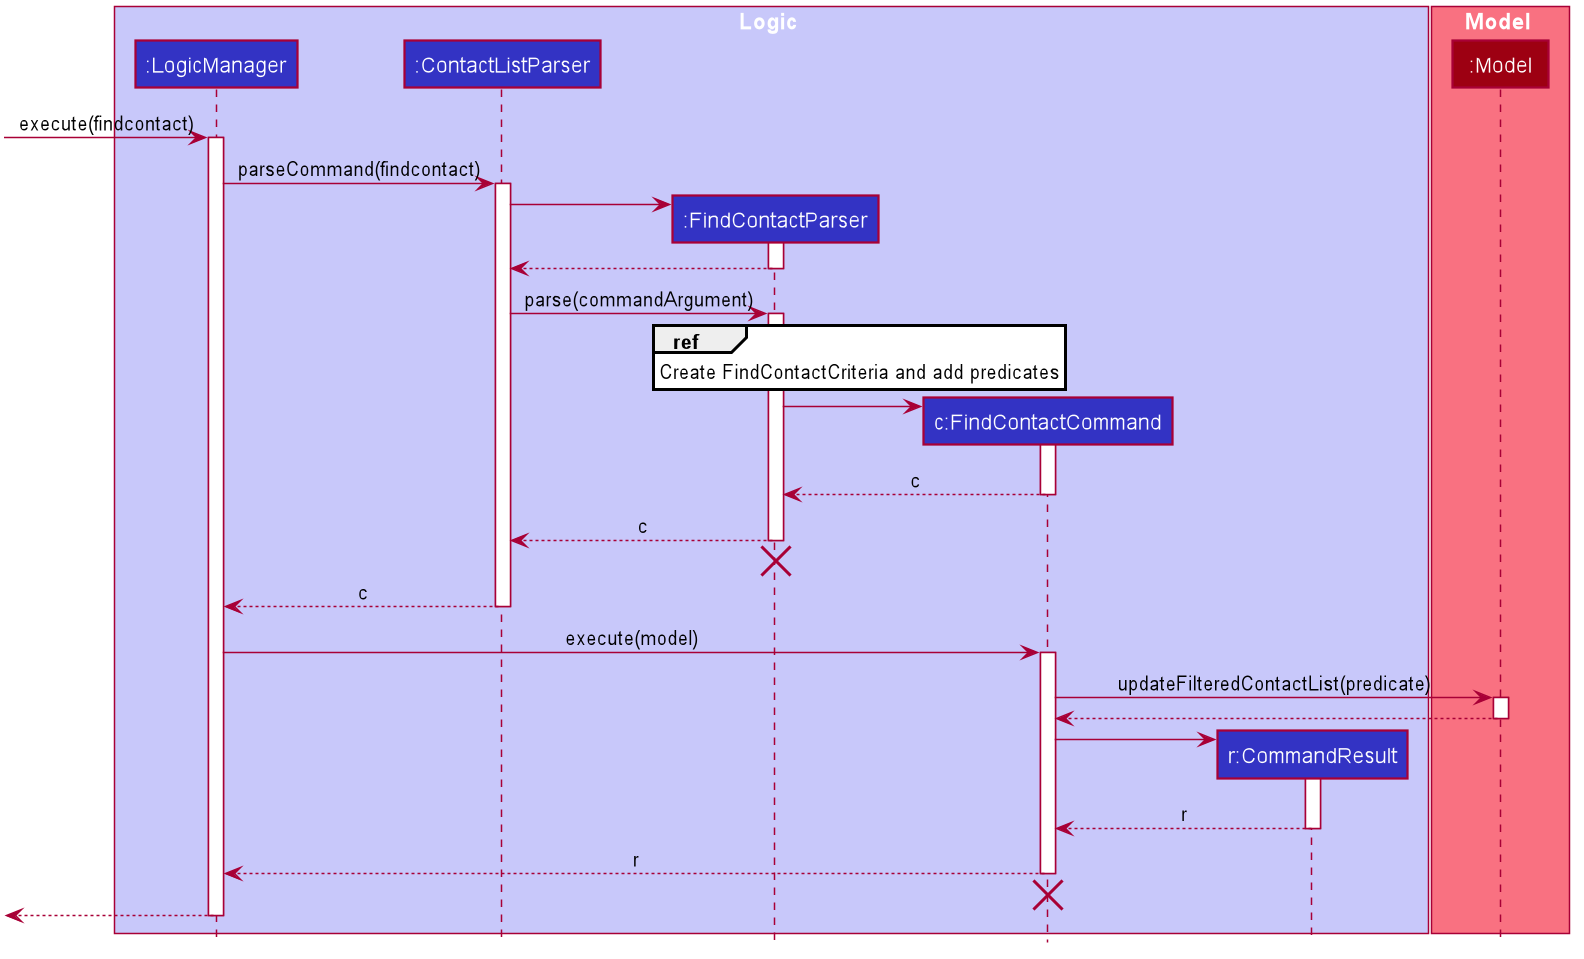

The diagram above was rendered by PlantUML. Its source (embedded in the PNG):
@startuml








skinparam BackgroundColor #FFFFFFF

skinparam Shadowing false

skinparam Class {
    FontColor #FFFFFF
    BorderThickness 1
    BorderColor #FFFFFF
    StereotypeFontColor #FFFFFF
    FontName Arial
}

skinparam Actor {
    BorderColor #000000
    Color #000000
    FontName Arial
}

skinparam Sequence {
    MessageAlign center
    BoxFontSize 15
    BoxPadding 0
    BoxFontColor #FFFFFF
    FontName Arial
}

skinparam Participant {
    FontColor #FFFFFFF
    Padding 20
}

skinparam MinClassWidth 50
skinparam ParticipantPadding 10
skinparam Shadowing false
skinparam DefaultTextAlignment center
skinparam packageStyle Rectangle

hide footbox
hide members
hide circle

box Logic #C8C8FA
participant ":LogicManager" as LogicManager #3333C4
participant ":ContactListParser" as ContactListParser #3333C4
participant ":FindContactParser" as FindContactParser #3333C4
participant "c:FindContactCommand" as FindContactCommand #3333C4
participant "r:CommandResult" as CommandResult #3333C4
end box

box Model #F97181
participant ":Model" as Model #9D0012
end box

[-> LogicManager : execute(findcontact)
activate LogicManager

LogicManager -> ContactListParser : parseCommand(findcontact)
activate ContactListParser

create FindContactParser
ContactListParser -> FindContactParser
activate FindContactParser

FindContactParser --> ContactListParser
deactivate FindContactParser

ContactListParser -> FindContactParser :parse(commandArgument)
activate FindContactParser

ref over FindContactParser: Create FindContactCriteria and add predicates

create FindContactCommand
FindContactParser -> FindContactCommand
activate FindContactCommand

FindContactCommand --> FindContactParser: c
deactivate FindContactCommand

FindContactParser --> ContactListParser: c
deactivate FindContactParser

FindContactParser -[hidden]-> FindContactCommand
destroy FindContactParser

ContactListParser --> LogicManager: c
deactivate ContactListParser

LogicManager -> FindContactCommand : execute(model)
activate FindContactCommand

FindContactCommand -> Model : updateFilteredContactList(predicate)
activate Model

Model --> FindContactCommand
deactivate Model

create CommandResult
FindContactCommand -> CommandResult
activate CommandResult

CommandResult --> FindContactCommand: r
deactivate CommandResult

FindContactCommand --> LogicManager: r
deactivate FindContactCommand

FindContactCommand -[hidden]-> LogicManager
destroy FindContactCommand

[<--LogicManager
deactivate LogicManager
@enduml